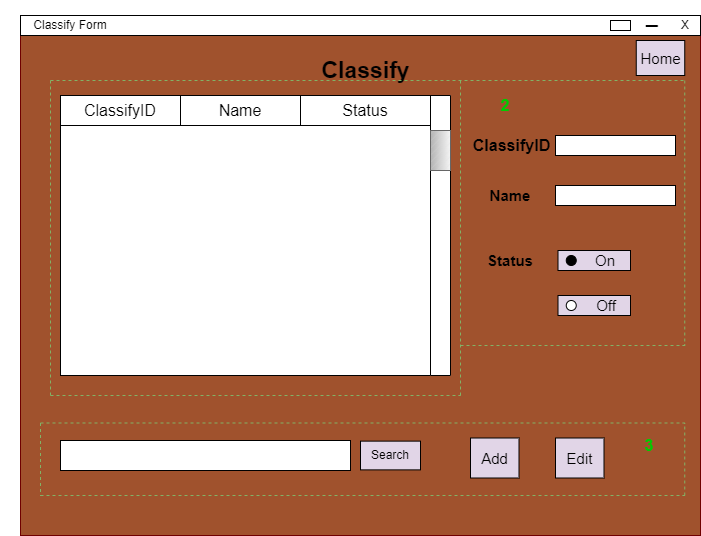

The diagram above was exported from draw.io. Its source (the exported page's mxGraphModel, read from the mxfile embedded in the PNG):
<mxGraphModel dx="1021" dy="651" grid="1" gridSize="10" guides="1" tooltips="1" connect="1" arrows="1" fold="1" page="1" pageScale="1" pageWidth="850" pageHeight="1100" math="0" shadow="0">
  <root>
    <mxCell id="0" />
    <mxCell id="1" parent="0" />
    <mxCell id="ak0xcF1n93-fS8Q3N2Ez-2" value="" style="rounded=0;whiteSpace=wrap;html=1;fillColor=#A0522D;strokeColor=#6F0000;strokeWidth=1;fontColor=#ffffff;" parent="1" vertex="1">
      <mxGeometry x="80" y="60" width="680" height="500" as="geometry" />
    </mxCell>
    <mxCell id="ak0xcF1n93-fS8Q3N2Ez-3" value="" style="rounded=0;whiteSpace=wrap;html=1;" parent="1" vertex="1">
      <mxGeometry x="80" y="40" width="680" height="20" as="geometry" />
    </mxCell>
    <mxCell id="ak0xcF1n93-fS8Q3N2Ez-4" value="" style="rounded=0;whiteSpace=wrap;html=1;" parent="1" vertex="1">
      <mxGeometry x="670" y="45" width="20" height="10" as="geometry" />
    </mxCell>
    <mxCell id="ak0xcF1n93-fS8Q3N2Ez-5" value="X" style="text;html=1;strokeColor=none;fillColor=none;align=center;verticalAlign=middle;whiteSpace=wrap;rounded=0;" parent="1" vertex="1">
      <mxGeometry x="730" y="40" width="30" height="20" as="geometry" />
    </mxCell>
    <mxCell id="ak0xcF1n93-fS8Q3N2Ez-6" value="&lt;p class=&quot;MsoListParagraph&quot; style=&quot;margin-left: 55.2pt ; text-align: justify ; line-height: 150%&quot;&gt;&lt;b&gt;&lt;span style=&quot;font-size: 13.0pt ; line-height: 150% ; font-family: &amp;#34;times new roman&amp;#34; , serif&quot;&gt;─&lt;/span&gt;&lt;/b&gt;&lt;/p&gt;" style="text;html=1;strokeColor=none;fillColor=none;align=center;verticalAlign=middle;whiteSpace=wrap;rounded=0;" parent="1" vertex="1">
      <mxGeometry x="660" y="40" width="30" height="20" as="geometry" />
    </mxCell>
    <mxCell id="ak0xcF1n93-fS8Q3N2Ez-7" value="Classify Form" style="text;html=1;strokeColor=none;fillColor=none;align=center;verticalAlign=middle;whiteSpace=wrap;rounded=0;" parent="1" vertex="1">
      <mxGeometry x="60" y="35" width="140" height="30" as="geometry" />
    </mxCell>
    <mxCell id="ak0xcF1n93-fS8Q3N2Ez-8" value="&lt;span style=&quot;font-size: 23px&quot;&gt;&lt;b&gt;Classify&lt;/b&gt;&lt;/span&gt;" style="text;html=1;strokeColor=none;fillColor=none;align=center;verticalAlign=middle;whiteSpace=wrap;rounded=0;" parent="1" vertex="1">
      <mxGeometry x="318" y="80" width="215" height="30" as="geometry" />
    </mxCell>
    <mxCell id="ak0xcF1n93-fS8Q3N2Ez-40" value="" style="rounded=0;whiteSpace=wrap;html=1;" parent="1" vertex="1">
      <mxGeometry x="120" y="120" width="380" height="280" as="geometry" />
    </mxCell>
    <mxCell id="ak0xcF1n93-fS8Q3N2Ez-58" value="" style="rounded=0;whiteSpace=wrap;html=1;fontSize=15;fontColor=#000000;" parent="1" vertex="1">
      <mxGeometry x="120" y="465" width="290" height="30" as="geometry" />
    </mxCell>
    <mxCell id="ak0xcF1n93-fS8Q3N2Ez-59" value="" style="rounded=0;whiteSpace=wrap;html=1;fontSize=15;fontColor=#000000;" parent="1" vertex="1">
      <mxGeometry x="615" y="210" width="120" height="20" as="geometry" />
    </mxCell>
    <mxCell id="ak0xcF1n93-fS8Q3N2Ez-60" value="&lt;span style=&quot;color: rgb(0 , 0 , 0) ; font-size: 16px&quot;&gt;&lt;b&gt;ClassifyID&lt;/b&gt;&lt;/span&gt;" style="text;html=1;strokeColor=none;fillColor=none;align=center;verticalAlign=middle;whiteSpace=wrap;rounded=0;fontSize=15;fontColor=#FF0000;" parent="1" vertex="1">
      <mxGeometry x="533" y="155" width="77" height="30" as="geometry" />
    </mxCell>
    <mxCell id="ak0xcF1n93-fS8Q3N2Ez-61" value="&lt;b&gt;Name&lt;/b&gt;" style="text;html=1;strokeColor=none;fillColor=none;align=center;verticalAlign=middle;whiteSpace=wrap;rounded=0;fontSize=15;fontColor=#000000;" parent="1" vertex="1">
      <mxGeometry x="540" y="205" width="60" height="30" as="geometry" />
    </mxCell>
    <mxCell id="ak0xcF1n93-fS8Q3N2Ez-64" value="" style="rounded=0;whiteSpace=wrap;html=1;fontSize=15;fontColor=#000000;" parent="1" vertex="1">
      <mxGeometry x="615" y="160" width="120" height="20" as="geometry" />
    </mxCell>
    <mxCell id="ak0xcF1n93-fS8Q3N2Ez-73" value="Add" style="rounded=0;whiteSpace=wrap;html=1;fontSize=15;fontColor=#000000;fillColor=#E1D5E7;" parent="1" vertex="1">
      <mxGeometry x="530" y="462.5" width="48.5" height="40" as="geometry" />
    </mxCell>
    <mxCell id="ak0xcF1n93-fS8Q3N2Ez-74" value="Edit" style="rounded=0;whiteSpace=wrap;html=1;fontSize=15;fontColor=#000000;fillColor=#E1D5E7;" parent="1" vertex="1">
      <mxGeometry x="615" y="462.5" width="48.5" height="40" as="geometry" />
    </mxCell>
    <mxCell id="ak0xcF1n93-fS8Q3N2Ez-75" value="&lt;b&gt;Status&lt;/b&gt;" style="text;html=1;strokeColor=none;fillColor=none;align=center;verticalAlign=middle;whiteSpace=wrap;rounded=0;fontSize=15;fontColor=#000000;" parent="1" vertex="1">
      <mxGeometry x="540" y="270" width="60" height="30" as="geometry" />
    </mxCell>
    <mxCell id="ak0xcF1n93-fS8Q3N2Ez-76" value="Home" style="rounded=0;whiteSpace=wrap;html=1;fontSize=15;fontColor=#000000;fillColor=#E1D5E7;" parent="1" vertex="1">
      <mxGeometry x="695.75" y="65" width="48.5" height="35" as="geometry" />
    </mxCell>
    <mxCell id="ak0xcF1n93-fS8Q3N2Ez-80" value="" style="rounded=0;whiteSpace=wrap;html=1;fontSize=15;fontColor=#000000;fillColor=#E1D5E7;" parent="1" vertex="1">
      <mxGeometry x="617.5" y="275" width="72.5" height="20" as="geometry" />
    </mxCell>
    <mxCell id="ak0xcF1n93-fS8Q3N2Ez-81" value="" style="rounded=0;whiteSpace=wrap;html=1;fontSize=15;fontColor=#000000;fillColor=#E1D5E7;" parent="1" vertex="1">
      <mxGeometry x="617.5" y="320" width="72.5" height="20" as="geometry" />
    </mxCell>
    <mxCell id="ak0xcF1n93-fS8Q3N2Ez-82" value="On" style="text;html=1;strokeColor=none;fillColor=none;align=center;verticalAlign=middle;whiteSpace=wrap;rounded=0;fontSize=15;fontColor=#000000;" parent="1" vertex="1">
      <mxGeometry x="640" y="280" width="50" height="10" as="geometry" />
    </mxCell>
    <mxCell id="ak0xcF1n93-fS8Q3N2Ez-83" value="Off" style="text;html=1;strokeColor=none;fillColor=none;align=center;verticalAlign=middle;whiteSpace=wrap;rounded=0;fontSize=15;fontColor=#000000;" parent="1" vertex="1">
      <mxGeometry x="635.75" y="325" width="60" height="10" as="geometry" />
    </mxCell>
    <mxCell id="ak0xcF1n93-fS8Q3N2Ez-84" value="" style="ellipse;whiteSpace=wrap;html=1;aspect=fixed;fontSize=15;fontColor=#000000;fillColor=#000000;" parent="1" vertex="1">
      <mxGeometry x="625.75" y="280" width="10" height="10" as="geometry" />
    </mxCell>
    <mxCell id="ak0xcF1n93-fS8Q3N2Ez-85" value="" style="ellipse;whiteSpace=wrap;html=1;aspect=fixed;fontSize=15;fontColor=#000000;fillColor=#FFFFFF;" parent="1" vertex="1">
      <mxGeometry x="625.75" y="325" width="10" height="10" as="geometry" />
    </mxCell>
    <mxCell id="o-FGPBHPvcDrGOD6R7V4-53" value="&lt;font color=&quot;#000000&quot;&gt;ClassifyID&lt;/font&gt;" style="rounded=0;whiteSpace=wrap;html=1;fontSize=16;fontColor=#00CC00;strokeColor=#000000;strokeWidth=1;fillColor=#FFFFFF;" parent="1" vertex="1">
      <mxGeometry x="120" y="120" width="120" height="30" as="geometry" />
    </mxCell>
    <mxCell id="o-FGPBHPvcDrGOD6R7V4-54" value="&lt;font color=&quot;#000000&quot;&gt;Name&lt;/font&gt;" style="rounded=0;whiteSpace=wrap;html=1;fontSize=16;fontColor=#00CC00;strokeColor=#000000;strokeWidth=1;fillColor=#FFFFFF;" parent="1" vertex="1">
      <mxGeometry x="240" y="120" width="120" height="30" as="geometry" />
    </mxCell>
    <mxCell id="o-FGPBHPvcDrGOD6R7V4-56" value="" style="rounded=0;whiteSpace=wrap;html=1;strokeWidth=1;rotation=90;" parent="1" vertex="1">
      <mxGeometry x="360" y="250" width="280" height="20" as="geometry" />
    </mxCell>
    <mxCell id="o-FGPBHPvcDrGOD6R7V4-57" value="&lt;font color=&quot;#000000&quot;&gt;Status&lt;/font&gt;" style="rounded=0;whiteSpace=wrap;html=1;fontSize=16;fontColor=#00CC00;strokeColor=#000000;strokeWidth=1;fillColor=#FFFFFF;" parent="1" vertex="1">
      <mxGeometry x="360" y="120" width="130" height="30" as="geometry" />
    </mxCell>
    <mxCell id="o-FGPBHPvcDrGOD6R7V4-58" value="" style="verticalLabelPosition=bottom;verticalAlign=top;html=1;shape=mxgraph.basic.patternFillRect;fillStyle=diagRev;step=5;fillStrokeWidth=0.2;fillStrokeColor=#dddddd;strokeWidth=1;rotation=90;fillColor=#f5f5f5;strokeColor=#666666;gradientColor=#b3b3b3;" parent="1" vertex="1">
      <mxGeometry x="480" y="165" width="40" height="20" as="geometry" />
    </mxCell>
    <mxCell id="o-FGPBHPvcDrGOD6R7V4-63" value="" style="endArrow=none;dashed=1;html=1;rounded=0;fillColor=#d5e8d4;gradientColor=#97d077;strokeColor=#82b366;entryX=1;entryY=0.25;entryDx=0;entryDy=0;exitX=0;exitY=0.25;exitDx=0;exitDy=0;" parent="1" edge="1">
      <mxGeometry width="50" height="50" relative="1" as="geometry">
        <mxPoint x="110" y="105" as="sourcePoint" />
        <mxPoint x="744.2499999999998" y="105" as="targetPoint" />
      </mxGeometry>
    </mxCell>
    <mxCell id="o-FGPBHPvcDrGOD6R7V4-64" value="" style="endArrow=none;dashed=1;html=1;rounded=0;fillColor=#d5e8d4;gradientColor=#97d077;strokeColor=#82b366;entryX=0;entryY=0.5;entryDx=0;entryDy=0;exitX=0;exitY=0.25;exitDx=0;exitDy=0;" parent="1" edge="1">
      <mxGeometry width="50" height="50" relative="1" as="geometry">
        <mxPoint x="110" y="105" as="sourcePoint" />
        <mxPoint x="110" y="420" as="targetPoint" />
      </mxGeometry>
    </mxCell>
    <mxCell id="o-FGPBHPvcDrGOD6R7V4-65" value="" style="endArrow=none;dashed=1;html=1;rounded=0;fillColor=#d5e8d4;gradientColor=#97d077;strokeColor=#82b366;entryX=1;entryY=0.5;entryDx=0;entryDy=0;exitX=1;exitY=0.25;exitDx=0;exitDy=0;" parent="1" edge="1">
      <mxGeometry width="50" height="50" relative="1" as="geometry">
        <mxPoint x="520" y="105" as="sourcePoint" />
        <mxPoint x="520" y="420" as="targetPoint" />
      </mxGeometry>
    </mxCell>
    <mxCell id="o-FGPBHPvcDrGOD6R7V4-66" value="" style="endArrow=none;dashed=1;html=1;rounded=0;fillColor=#d5e8d4;gradientColor=#97d077;strokeColor=#82b366;entryX=1;entryY=0.5;entryDx=0;entryDy=0;exitX=0;exitY=0.5;exitDx=0;exitDy=0;" parent="1" edge="1">
      <mxGeometry width="50" height="50" relative="1" as="geometry">
        <mxPoint x="110" y="420" as="sourcePoint" />
        <mxPoint x="520" y="420" as="targetPoint" />
      </mxGeometry>
    </mxCell>
    <mxCell id="o-FGPBHPvcDrGOD6R7V4-69" value="" style="endArrow=none;dashed=1;html=1;rounded=0;fillColor=#d5e8d4;gradientColor=#97d077;strokeColor=#82b366;entryX=1;entryY=0.5;entryDx=0;entryDy=0;exitX=1;exitY=0.25;exitDx=0;exitDy=0;" parent="1" edge="1">
      <mxGeometry width="50" height="50" relative="1" as="geometry">
        <mxPoint x="744.2499999999998" y="105" as="sourcePoint" />
        <mxPoint x="744.2499999999998" y="370" as="targetPoint" />
      </mxGeometry>
    </mxCell>
    <mxCell id="o-FGPBHPvcDrGOD6R7V4-70" value="" style="endArrow=none;dashed=1;html=1;rounded=0;fillColor=#d5e8d4;gradientColor=#97d077;strokeColor=#82b366;entryX=1;entryY=0.5;entryDx=0;entryDy=0;" parent="1" edge="1">
      <mxGeometry width="50" height="50" relative="1" as="geometry">
        <mxPoint x="520" y="370" as="sourcePoint" />
        <mxPoint x="744.2499999999998" y="370" as="targetPoint" />
      </mxGeometry>
    </mxCell>
    <mxCell id="o-FGPBHPvcDrGOD6R7V4-75" value="" style="endArrow=none;dashed=1;html=1;rounded=0;fillColor=#d5e8d4;gradientColor=#97d077;strokeColor=#82b366;entryX=1;entryY=0.25;entryDx=0;entryDy=0;exitX=0;exitY=0.25;exitDx=0;exitDy=0;" parent="1" edge="1">
      <mxGeometry width="50" height="50" relative="1" as="geometry">
        <mxPoint x="100" y="447.5" as="sourcePoint" />
        <mxPoint x="744.2499999999998" y="447.5" as="targetPoint" />
      </mxGeometry>
    </mxCell>
    <mxCell id="o-FGPBHPvcDrGOD6R7V4-76" value="" style="endArrow=none;dashed=1;html=1;rounded=0;fillColor=#d5e8d4;gradientColor=#97d077;strokeColor=#82b366;entryX=1;entryY=0.25;entryDx=0;entryDy=0;exitX=1;exitY=0.25;exitDx=0;exitDy=0;" parent="1" edge="1">
      <mxGeometry width="50" height="50" relative="1" as="geometry">
        <mxPoint x="744.2499999999998" y="520" as="sourcePoint" />
        <mxPoint x="744.2499999999998" y="447.5" as="targetPoint" />
      </mxGeometry>
    </mxCell>
    <mxCell id="o-FGPBHPvcDrGOD6R7V4-77" value="" style="endArrow=none;dashed=1;html=1;rounded=0;fillColor=#d5e8d4;gradientColor=#97d077;strokeColor=#82b366;exitX=0;exitY=0.25;exitDx=0;exitDy=0;" parent="1" edge="1">
      <mxGeometry width="50" height="50" relative="1" as="geometry">
        <mxPoint x="100" y="447.5" as="sourcePoint" />
        <mxPoint x="100" y="520" as="targetPoint" />
      </mxGeometry>
    </mxCell>
    <mxCell id="o-FGPBHPvcDrGOD6R7V4-78" value="" style="endArrow=none;dashed=1;html=1;rounded=0;fillColor=#d5e8d4;gradientColor=#97d077;strokeColor=#82b366;entryX=1;entryY=0.25;entryDx=0;entryDy=0;" parent="1" edge="1">
      <mxGeometry width="50" height="50" relative="1" as="geometry">
        <mxPoint x="100" y="520" as="sourcePoint" />
        <mxPoint x="744.2499999999998" y="520" as="targetPoint" />
      </mxGeometry>
    </mxCell>
    <mxCell id="o-FGPBHPvcDrGOD6R7V4-80" value="&lt;font color=&quot;#00cc00&quot; size=&quot;1&quot;&gt;&lt;b style=&quot;font-size: 16px&quot;&gt;2&lt;/b&gt;&lt;/font&gt;" style="text;html=1;strokeColor=none;fillColor=none;align=center;verticalAlign=middle;whiteSpace=wrap;rounded=0;fontColor=#000000;" parent="1" vertex="1">
      <mxGeometry x="530" y="110" width="70" height="40" as="geometry" />
    </mxCell>
    <mxCell id="o-FGPBHPvcDrGOD6R7V4-82" value="&lt;font color=&quot;#00cc00&quot; size=&quot;1&quot;&gt;&lt;b style=&quot;font-size: 16px&quot;&gt;3&lt;/b&gt;&lt;/font&gt;" style="text;html=1;strokeColor=none;fillColor=none;align=center;verticalAlign=middle;whiteSpace=wrap;rounded=0;fontColor=#000000;" parent="1" vertex="1">
      <mxGeometry x="674.25" y="450" width="70" height="40" as="geometry" />
    </mxCell>
    <mxCell id="OtTjlJBxIkPvhs9R-mnb-2" value="Search" style="rounded=0;whiteSpace=wrap;html=1;fillColor=#E1D5E7;" vertex="1" parent="1">
      <mxGeometry x="420" y="465.63" width="60" height="28.75" as="geometry" />
    </mxCell>
  </root>
</mxGraphModel>